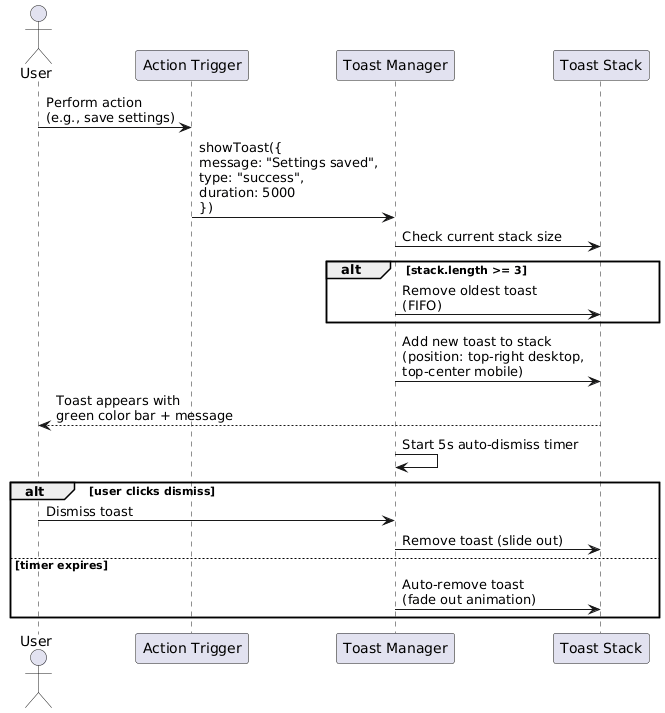

The diagram above was rendered by PlantUML. Its source (embedded in the PNG):
@startuml
actor User as U
participant "Action Trigger" as AT
participant "Toast Manager" as TM
participant "Toast Stack" as TS

U -> AT : Perform action\n(e.g., save settings)

AT -> TM : showToast({\nmessage: "Settings saved",\ntype: "success",\nduration: 5000\n})

TM -> TS : Check current stack size

alt stack.length >= 3
  TM -> TS : Remove oldest toast\n(FIFO)
end

TM -> TS : Add new toast to stack\n(position: top-right desktop,\ntop-center mobile)

TS --> U : Toast appears with\ngreen color bar + message

TM -> TM : Start 5s auto-dismiss timer

alt user clicks dismiss
  U -> TM : Dismiss toast
  TM -> TS : Remove toast (slide out)
else timer expires
  TM -> TS : Auto-remove toast\n(fade out animation)
end
@enduml